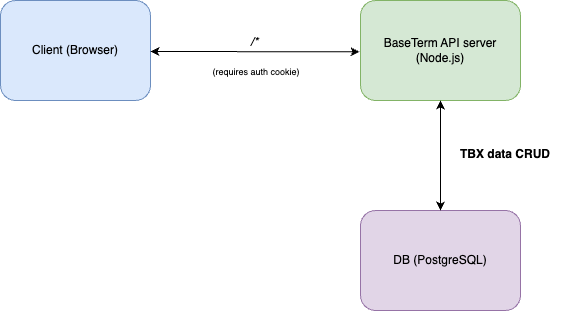

The diagram above was exported from draw.io. Its source (the exported page's mxGraphModel, read from the mxfile embedded in the PNG):
<mxGraphModel dx="2954" dy="1155" grid="1" gridSize="10" guides="1" tooltips="1" connect="1" arrows="1" fold="1" page="1" pageScale="1" pageWidth="827" pageHeight="1169" math="0" shadow="0">
  <root>
    <mxCell id="WIyWlLk6GJQsqaUBKTNV-0" />
    <mxCell id="WIyWlLk6GJQsqaUBKTNV-1" parent="WIyWlLk6GJQsqaUBKTNV-0" />
    <mxCell id="WIyWlLk6GJQsqaUBKTNV-3" value="Client (Browser)" style="rounded=1;whiteSpace=wrap;html=1;fontSize=12;glass=0;strokeWidth=1;shadow=0;fillColor=#dae8fc;strokeColor=#6c8ebf;" parent="WIyWlLk6GJQsqaUBKTNV-1" vertex="1">
      <mxGeometry x="40" y="200" width="150" height="100" as="geometry" />
    </mxCell>
    <mxCell id="Bj-KyfE1bZVFkhuU2Tak-1" value="" style="endArrow=classic;startArrow=classic;html=1;rounded=0;exitX=1;exitY=0.25;exitDx=0;exitDy=0;entryX=-0.006;entryY=0.203;entryDx=0;entryDy=0;entryPerimeter=0;" parent="WIyWlLk6GJQsqaUBKTNV-1" edge="1">
      <mxGeometry width="50" height="50" relative="1" as="geometry">
        <mxPoint x="190" y="250.9999999999999" as="sourcePoint" />
        <mxPoint x="399.03999999999996" y="251.30000000000007" as="targetPoint" />
      </mxGeometry>
    </mxCell>
    <mxCell id="Bj-KyfE1bZVFkhuU2Tak-3" value="&lt;i style=&quot;background-color: initial;&quot;&gt;/*&amp;nbsp;&lt;/i&gt;" style="text;html=1;align=center;verticalAlign=middle;whiteSpace=wrap;rounded=0;" parent="WIyWlLk6GJQsqaUBKTNV-1" vertex="1">
      <mxGeometry x="226" y="227" width="140" height="30" as="geometry" />
    </mxCell>
    <mxCell id="Bj-KyfE1bZVFkhuU2Tak-11" value="DB (PostgreSQL)" style="rounded=1;whiteSpace=wrap;html=1;fontSize=12;glass=0;strokeWidth=1;shadow=0;fillColor=#e1d5e7;strokeColor=#9673a6;" parent="WIyWlLk6GJQsqaUBKTNV-1" vertex="1">
      <mxGeometry x="400" y="410" width="160" height="100" as="geometry" />
    </mxCell>
    <mxCell id="eEXq9nCjzgFVnmSzSKpq-0" value="" style="endArrow=classic;html=1;rounded=0;" parent="WIyWlLk6GJQsqaUBKTNV-1" edge="1">
      <mxGeometry width="50" height="50" relative="1" as="geometry">
        <mxPoint x="360" y="230" as="sourcePoint" />
        <mxPoint x="360" y="230" as="targetPoint" />
      </mxGeometry>
    </mxCell>
    <mxCell id="eEXq9nCjzgFVnmSzSKpq-3" value="BaseTerm API server (Node.js)" style="rounded=1;whiteSpace=wrap;html=1;fontSize=12;glass=0;strokeWidth=1;shadow=0;fillColor=#d5e8d4;strokeColor=#82b366;" parent="WIyWlLk6GJQsqaUBKTNV-1" vertex="1">
      <mxGeometry x="400" y="200" width="160" height="100" as="geometry" />
    </mxCell>
    <mxCell id="eEXq9nCjzgFVnmSzSKpq-4" value="" style="endArrow=classic;startArrow=classic;html=1;rounded=0;" parent="WIyWlLk6GJQsqaUBKTNV-1" source="eEXq9nCjzgFVnmSzSKpq-3" target="Bj-KyfE1bZVFkhuU2Tak-11" edge="1">
      <mxGeometry width="50" height="50" relative="1" as="geometry">
        <mxPoint x="720" y="300" as="sourcePoint" />
        <mxPoint x="830" y="470" as="targetPoint" />
      </mxGeometry>
    </mxCell>
    <mxCell id="eEXq9nCjzgFVnmSzSKpq-5" value="&lt;b&gt;TBX data CRUD&lt;/b&gt;" style="text;html=1;align=center;verticalAlign=middle;whiteSpace=wrap;rounded=0;" parent="WIyWlLk6GJQsqaUBKTNV-1" vertex="1">
      <mxGeometry x="490" y="340" width="110" height="27.5" as="geometry" />
    </mxCell>
    <mxCell id="XHBTCLUW6ATsd8AoPpaC-0" value="&lt;font style=&quot;font-size: 9px;&quot;&gt;(requires auth cookie)&lt;/font&gt;" style="text;html=1;align=center;verticalAlign=middle;whiteSpace=wrap;rounded=0;" parent="WIyWlLk6GJQsqaUBKTNV-1" vertex="1">
      <mxGeometry x="241" y="257" width="110" height="27.5" as="geometry" />
    </mxCell>
  </root>
</mxGraphModel>